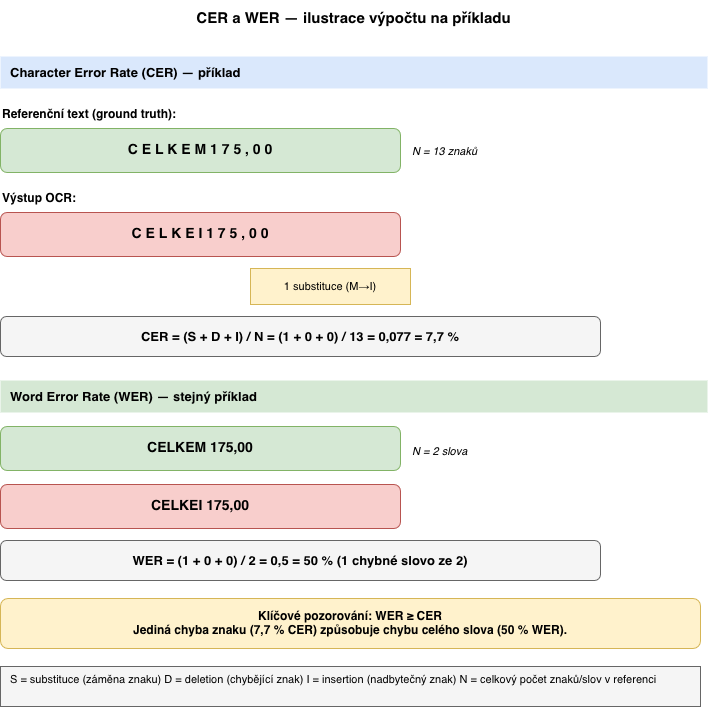

The diagram above was exported from draw.io. Its source (the exported page's mxGraphModel, read from the mxfile embedded in the PNG):
<mxGraphModel dx="964" dy="606" grid="1" gridSize="10" guides="1" tooltips="1" connect="1" arrows="1" fold="1" page="1" pageScale="1" pageWidth="850" pageHeight="1100" math="0" shadow="0">
  <root>
    <mxCell id="0" />
    <mxCell id="1" parent="0" />
    <mxCell id="HALP0uTgWjCjBQ2dmHKk-1" parent="1" style="text;html=1;strokeColor=none;fillColor=none;align=center;verticalAlign=middle;whiteSpace=wrap;fontSize=15;fontStyle=1;" value="CER a WER — ilustrace výpočtu na příkladu" vertex="1">
      <mxGeometry height="36" width="627" x="100" y="20" as="geometry" />
    </mxCell>
    <mxCell id="HALP0uTgWjCjBQ2dmHKk-2" parent="1" style="text;html=1;strokeColor=none;fillColor=#dae8fc;align=left;verticalAlign=middle;whiteSpace=wrap;fontSize=13;fontStyle=1;spacingLeft=8;" value="Character Error Rate (CER) — příklad" vertex="1">
      <mxGeometry height="32" width="707" x="60" y="76" as="geometry" />
    </mxCell>
    <mxCell id="HALP0uTgWjCjBQ2dmHKk-3" parent="1" style="text;html=1;strokeColor=none;fillColor=none;align=left;fontSize=12;fontStyle=1;" value="Referenční text (ground truth):" vertex="1">
      <mxGeometry height="24" width="250" x="60" y="120" as="geometry" />
    </mxCell>
    <mxCell id="HALP0uTgWjCjBQ2dmHKk-4" parent="1" style="rounded=1;whiteSpace=wrap;html=1;fillColor=#d5e8d4;strokeColor=#82b366;fontSize=14;fontStyle=1;" value="C E L K E M   1 7 5 , 0 0" vertex="1">
      <mxGeometry height="44" width="400" x="60" y="148" as="geometry" />
    </mxCell>
    <mxCell id="HALP0uTgWjCjBQ2dmHKk-5" parent="1" style="text;html=1;strokeColor=none;fillColor=none;align=left;fontSize=11;fontStyle=2;" value="N = 13 znaků" vertex="1">
      <mxGeometry height="24" width="120" x="470" y="158" as="geometry" />
    </mxCell>
    <mxCell id="HALP0uTgWjCjBQ2dmHKk-6" parent="1" style="text;html=1;strokeColor=none;fillColor=none;align=left;fontSize=12;fontStyle=1;" value="Výstup OCR:" vertex="1">
      <mxGeometry height="24" width="250" x="60" y="204" as="geometry" />
    </mxCell>
    <mxCell id="HALP0uTgWjCjBQ2dmHKk-7" parent="1" style="rounded=1;whiteSpace=wrap;html=1;fillColor=#f8cecc;strokeColor=#b85450;fontSize=14;fontStyle=1;" value="C E L K E I   1 7 5 , 0 0" vertex="1">
      <mxGeometry height="44" width="400" x="60" y="232" as="geometry" />
    </mxCell>
    <mxCell id="HALP0uTgWjCjBQ2dmHKk-8" parent="1" style="callout;whiteSpace=wrap;html=1;fillColor=#fff2cc;strokeColor=#d6b656;fontSize=11;perimeter=calloutPerimeter;position=0.5;size=10;align=center;" value="1 substituce (M→I)" vertex="1">
      <mxGeometry height="36" width="160" x="310" y="288" as="geometry" />
    </mxCell>
    <mxCell id="HALP0uTgWjCjBQ2dmHKk-9" parent="1" style="rounded=1;whiteSpace=wrap;html=1;fillColor=#f5f5f5;strokeColor=#666666;fontSize=13;fontStyle=1;" value="CER = (S + D + I) / N = (1 + 0 + 0) / 13 = 0,077 = 7,7 %" vertex="1">
      <mxGeometry height="40" width="600" x="60" y="336" as="geometry" />
    </mxCell>
    <mxCell id="HALP0uTgWjCjBQ2dmHKk-10" parent="1" style="text;html=1;strokeColor=none;fillColor=#d5e8d4;align=left;verticalAlign=middle;whiteSpace=wrap;fontSize=13;fontStyle=1;spacingLeft=8;" value="Word Error Rate (WER) — stejný příklad" vertex="1">
      <mxGeometry height="32" width="707" x="60" y="400" as="geometry" />
    </mxCell>
    <mxCell id="HALP0uTgWjCjBQ2dmHKk-11" parent="1" style="rounded=1;whiteSpace=wrap;html=1;fillColor=#d5e8d4;strokeColor=#82b366;fontSize=14;fontStyle=1;" value="CELKEM       175,00" vertex="1">
      <mxGeometry height="44" width="400" x="60" y="446" as="geometry" />
    </mxCell>
    <mxCell id="HALP0uTgWjCjBQ2dmHKk-12" parent="1" style="text;html=1;strokeColor=none;fillColor=none;align=left;fontSize=11;fontStyle=2;" value="N = 2 slova" vertex="1">
      <mxGeometry height="24" width="100" x="470" y="458" as="geometry" />
    </mxCell>
    <mxCell id="HALP0uTgWjCjBQ2dmHKk-13" parent="1" style="rounded=1;whiteSpace=wrap;html=1;fillColor=#f8cecc;strokeColor=#b85450;fontSize=14;fontStyle=1;" value="CELKEI       175,00" vertex="1">
      <mxGeometry height="44" width="400" x="60" y="504" as="geometry" />
    </mxCell>
    <mxCell id="HALP0uTgWjCjBQ2dmHKk-14" parent="1" style="rounded=1;whiteSpace=wrap;html=1;fillColor=#f5f5f5;strokeColor=#666666;fontSize=13;fontStyle=1;" value="WER = (1 + 0 + 0) / 2 = 0,5 = 50 %  (1 chybné slovo ze 2)" vertex="1">
      <mxGeometry height="40" width="600" x="60" y="560" as="geometry" />
    </mxCell>
    <mxCell id="HALP0uTgWjCjBQ2dmHKk-15" parent="1" style="rounded=1;whiteSpace=wrap;html=1;fillColor=#fff2cc;strokeColor=#d6b656;fontSize=12;fontStyle=1;" value="Klíčové pozorování: WER ≥ CER&#10;Jediná chyba znaku (7,7 % CER) způsobuje chybu celého slova (50 % WER)." vertex="1">
      <mxGeometry height="50" width="700" x="60" y="618" as="geometry" />
    </mxCell>
    <mxCell id="HALP0uTgWjCjBQ2dmHKk-16" parent="1" style="text;html=1;strokeColor=#666666;fillColor=#f5f5f5;align=left;fontSize=11;whiteSpace=wrap;spacingLeft=8;" value="S = substituce (záměna znaku)     D = deletion (chybějící znak)     I = insertion (nadbytečný znak)     N = celkový počet znaků/slov v referenci" vertex="1">
      <mxGeometry height="40" width="700" x="60" y="686" as="geometry" />
    </mxCell>
  </root>
</mxGraphModel>